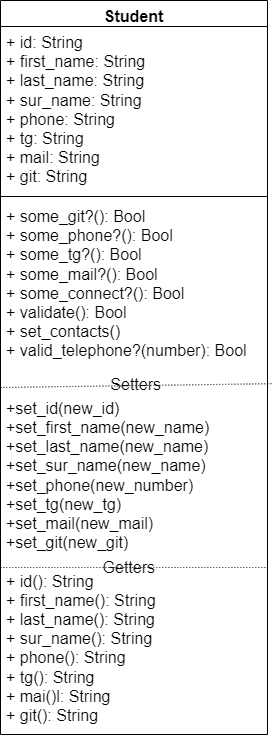

The diagram above was exported from draw.io. Its source (the exported page's mxGraphModel, read from the mxfile embedded in the PNG):
<mxGraphModel dx="1900" dy="1656" grid="0" gridSize="10" guides="1" tooltips="1" connect="1" arrows="1" fold="1" page="0" pageScale="1" pageWidth="850" pageHeight="1100" math="0" shadow="0">
  <root>
    <mxCell id="0" />
    <mxCell id="1" parent="0" />
    <mxCell id="3zVIYQt9h113kQhQjB9p-21" value="Student" style="swimlane;fontStyle=1;align=center;verticalAlign=top;childLayout=stackLayout;horizontal=1;startSize=26;horizontalStack=0;resizeParent=1;resizeParentMax=0;resizeLast=0;collapsible=1;marginBottom=0;whiteSpace=wrap;html=1;fontSize=16;" vertex="1" parent="1">
      <mxGeometry x="-226" y="-581" width="267" height="734" as="geometry" />
    </mxCell>
    <mxCell id="3zVIYQt9h113kQhQjB9p-22" value="+ id: String&lt;br&gt;+ first_name: String&lt;br&gt;+ last_name: String&lt;br&gt;+ sur_name: String&lt;br&gt;+ phone: String&lt;br&gt;+ tg: String&lt;br&gt;+ mail: String&lt;br&gt;+ git: String" style="text;strokeColor=none;fillColor=none;align=left;verticalAlign=top;spacingLeft=4;spacingRight=4;overflow=hidden;rotatable=0;points=[[0,0.5],[1,0.5]];portConstraint=eastwest;whiteSpace=wrap;html=1;fontSize=16;" vertex="1" parent="3zVIYQt9h113kQhQjB9p-21">
      <mxGeometry y="26" width="267" height="166" as="geometry" />
    </mxCell>
    <mxCell id="3zVIYQt9h113kQhQjB9p-23" value="" style="line;strokeWidth=1;fillColor=none;align=left;verticalAlign=middle;spacingTop=-1;spacingLeft=3;spacingRight=3;rotatable=0;labelPosition=right;points=[];portConstraint=eastwest;strokeColor=inherit;fontSize=16;" vertex="1" parent="3zVIYQt9h113kQhQjB9p-21">
      <mxGeometry y="192" width="267" height="8" as="geometry" />
    </mxCell>
    <mxCell id="3zVIYQt9h113kQhQjB9p-24" value="+ some_git?(): Bool&lt;br&gt;+ some_phone?(): Bool&lt;br&gt;+ some_tg?(): Bool&lt;br&gt;+ some_mail?(): Bool&lt;br&gt;+ some_connect?(): Bool&lt;br&gt;+ validate(): Bool&lt;br&gt;+ set_contacts()&lt;br&gt;+ valid_telephone?(number): Bool&lt;br&gt;&lt;br&gt;&lt;br&gt;+set_id(new_id)&lt;br&gt;+set_first_name(new_name)&lt;br&gt;+set_last_name(new_name)&lt;br&gt;+set_sur_name(new_name)&lt;br&gt;+set_phone(new_number)&lt;br&gt;+set_tg(new_tg)&lt;br&gt;+set_mail(new_mail)&lt;br&gt;+set_git(new_git)&lt;br&gt;&lt;br&gt;+ id(): String&lt;br style=&quot;border-color: var(--border-color);&quot;&gt;+ first_name(): String&lt;br style=&quot;border-color: var(--border-color);&quot;&gt;+ last_name(): String&lt;br style=&quot;border-color: var(--border-color);&quot;&gt;+ sur_name(): String&lt;br style=&quot;border-color: var(--border-color);&quot;&gt;+ phone(): String&lt;br style=&quot;border-color: var(--border-color);&quot;&gt;+ tg(): String&lt;br style=&quot;border-color: var(--border-color);&quot;&gt;+ mai()l: String&lt;br style=&quot;border-color: var(--border-color);&quot;&gt;+ git(): String" style="text;strokeColor=none;fillColor=none;align=left;verticalAlign=top;spacingLeft=4;spacingRight=4;overflow=hidden;rotatable=0;points=[[0,0.5],[1,0.5]];portConstraint=eastwest;whiteSpace=wrap;html=1;fontSize=16;" vertex="1" parent="3zVIYQt9h113kQhQjB9p-21">
      <mxGeometry y="200" width="267" height="534" as="geometry" />
    </mxCell>
    <mxCell id="3zVIYQt9h113kQhQjB9p-34" value="" style="endArrow=none;html=1;rounded=0;dashed=1;dashPattern=1 2;fontSize=12;startSize=8;endSize=8;curved=1;" edge="1" parent="3zVIYQt9h113kQhQjB9p-21" target="3zVIYQt9h113kQhQjB9p-24">
      <mxGeometry relative="1" as="geometry">
        <mxPoint y="367" as="sourcePoint" />
        <mxPoint x="160" y="367" as="targetPoint" />
      </mxGeometry>
    </mxCell>
    <mxCell id="3zVIYQt9h113kQhQjB9p-36" value="" style="endArrow=none;html=1;rounded=0;dashed=1;dashPattern=1 2;fontSize=12;startSize=8;endSize=8;curved=1;entryX=1.019;entryY=0.343;entryDx=0;entryDy=0;entryPerimeter=0;" edge="1" parent="3zVIYQt9h113kQhQjB9p-21" target="3zVIYQt9h113kQhQjB9p-24">
      <mxGeometry relative="1" as="geometry">
        <mxPoint y="387" as="sourcePoint" />
        <mxPoint x="348" y="389" as="targetPoint" />
      </mxGeometry>
    </mxCell>
    <mxCell id="3zVIYQt9h113kQhQjB9p-37" value="Setters" style="resizable=0;html=1;whiteSpace=wrap;align=right;verticalAlign=bottom;fontSize=16;" connectable="0" vertex="1" parent="3zVIYQt9h113kQhQjB9p-36">
      <mxGeometry x="1" relative="1" as="geometry">
        <mxPoint x="-110" y="11" as="offset" />
      </mxGeometry>
    </mxCell>
    <mxCell id="3zVIYQt9h113kQhQjB9p-38" value="" style="endArrow=none;html=1;rounded=0;dashed=1;dashPattern=1 2;fontSize=12;startSize=8;endSize=8;curved=1;entryX=0.993;entryY=0.441;entryDx=0;entryDy=0;entryPerimeter=0;" edge="1" parent="3zVIYQt9h113kQhQjB9p-21">
      <mxGeometry relative="1" as="geometry">
        <mxPoint y="567" as="sourcePoint" />
        <mxPoint x="265" y="567" as="targetPoint" />
      </mxGeometry>
    </mxCell>
    <mxCell id="3zVIYQt9h113kQhQjB9p-39" value="Getters" style="resizable=0;html=1;whiteSpace=wrap;align=right;verticalAlign=bottom;fontSize=16;" connectable="0" vertex="1" parent="3zVIYQt9h113kQhQjB9p-38">
      <mxGeometry x="1" relative="1" as="geometry">
        <mxPoint x="-110" y="11" as="offset" />
      </mxGeometry>
    </mxCell>
  </root>
</mxGraphModel>